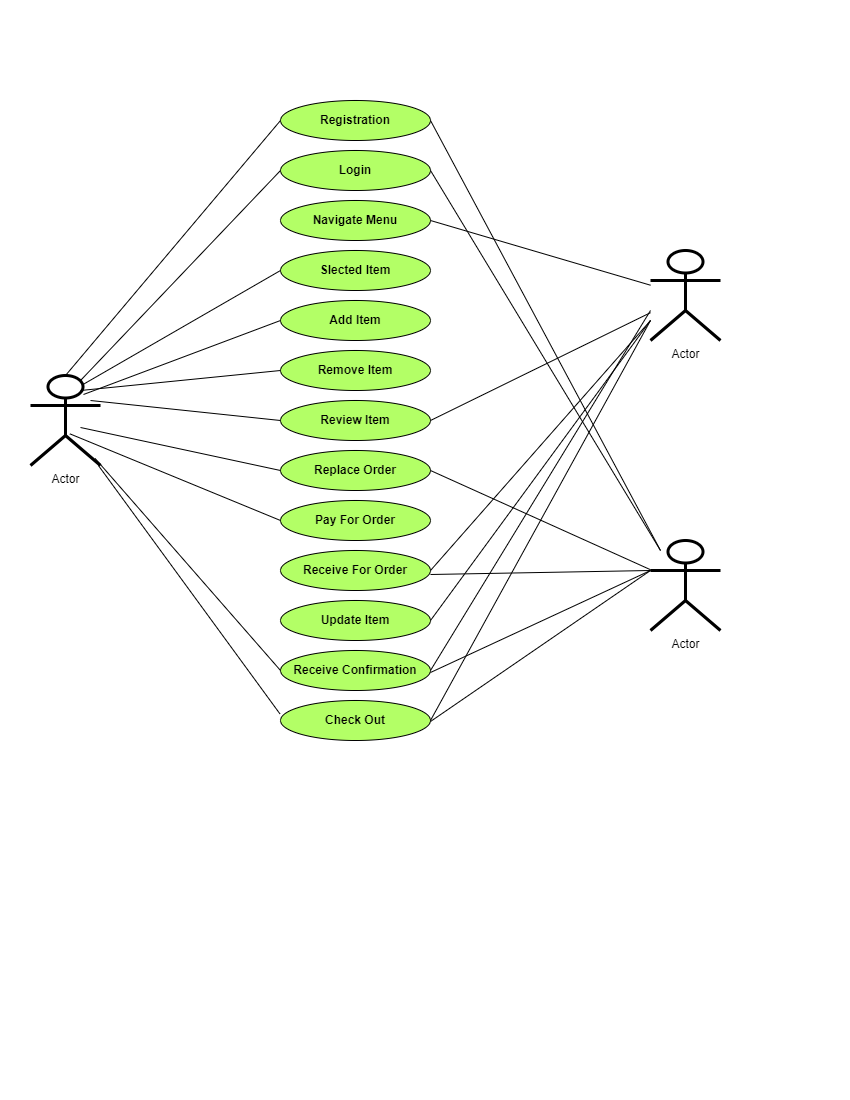

The diagram above was exported from draw.io. Its source (the exported page's mxGraphModel, read from the mxfile embedded in the PNG):
<mxGraphModel dx="794" dy="398" grid="1" gridSize="10" guides="1" tooltips="1" connect="1" arrows="1" fold="1" page="1" pageScale="1" pageWidth="850" pageHeight="1100" math="0" shadow="0">
  <root>
    <mxCell id="0" />
    <mxCell id="1" parent="0" />
    <mxCell id="r2MJTfwXPo8P83taO3ng-1" value="&lt;span style=&quot;font-size: 12px;&quot;&gt;&lt;font style=&quot;font-size: 12px;&quot;&gt;Registration&lt;/font&gt;&lt;/span&gt;" style="ellipse;whiteSpace=wrap;html=1;fillStyle=auto;fillColor=#B3FF66;noLabel=0;fontStyle=1;fontSize=12;" vertex="1" parent="1">
      <mxGeometry x="280" y="100" width="150" height="40" as="geometry" />
    </mxCell>
    <mxCell id="r2MJTfwXPo8P83taO3ng-3" value="Login" style="ellipse;whiteSpace=wrap;html=1;fillStyle=auto;fillColor=#B3FF66;noLabel=0;fontSize=12;fontStyle=1" vertex="1" parent="1">
      <mxGeometry x="280" y="150" width="150" height="40" as="geometry" />
    </mxCell>
    <mxCell id="r2MJTfwXPo8P83taO3ng-4" value="Navigate Menu" style="ellipse;whiteSpace=wrap;html=1;fillStyle=auto;fillColor=#B3FF66;noLabel=0;fontSize=12;fontStyle=1" vertex="1" parent="1">
      <mxGeometry x="280" y="200" width="150" height="40" as="geometry" />
    </mxCell>
    <mxCell id="r2MJTfwXPo8P83taO3ng-5" value="Slected Item" style="ellipse;whiteSpace=wrap;html=1;fillStyle=auto;fillColor=#B3FF66;noLabel=0;fontSize=12;fontStyle=1" vertex="1" parent="1">
      <mxGeometry x="280" y="250" width="150" height="40" as="geometry" />
    </mxCell>
    <mxCell id="r2MJTfwXPo8P83taO3ng-6" value="Add Item" style="ellipse;whiteSpace=wrap;html=1;fillStyle=auto;fillColor=#B3FF66;noLabel=0;fontSize=12;fontStyle=1" vertex="1" parent="1">
      <mxGeometry x="280" y="300" width="150" height="40" as="geometry" />
    </mxCell>
    <mxCell id="r2MJTfwXPo8P83taO3ng-7" value="Remove Item" style="ellipse;whiteSpace=wrap;html=1;fillStyle=auto;fillColor=#B3FF66;noLabel=0;fontSize=12;fontStyle=1" vertex="1" parent="1">
      <mxGeometry x="280" y="350" width="150" height="40" as="geometry" />
    </mxCell>
    <mxCell id="r2MJTfwXPo8P83taO3ng-8" value="Review Item" style="ellipse;whiteSpace=wrap;html=1;fillStyle=auto;fillColor=#B3FF66;noLabel=0;fontSize=12;fontStyle=1" vertex="1" parent="1">
      <mxGeometry x="280" y="400" width="150" height="40" as="geometry" />
    </mxCell>
    <mxCell id="r2MJTfwXPo8P83taO3ng-9" value="Replace Order" style="ellipse;whiteSpace=wrap;html=1;fillStyle=auto;fillColor=#B3FF66;noLabel=0;fontSize=12;fontStyle=1" vertex="1" parent="1">
      <mxGeometry x="280" y="450" width="150" height="40" as="geometry" />
    </mxCell>
    <mxCell id="r2MJTfwXPo8P83taO3ng-10" value="Pay For Order" style="ellipse;whiteSpace=wrap;html=1;fillStyle=auto;fillColor=#B3FF66;noLabel=0;fontSize=12;fontStyle=1" vertex="1" parent="1">
      <mxGeometry x="280" y="500" width="150" height="40" as="geometry" />
    </mxCell>
    <mxCell id="r2MJTfwXPo8P83taO3ng-11" value="Update Item" style="ellipse;whiteSpace=wrap;html=1;fillStyle=auto;fillColor=#B3FF66;noLabel=0;fontSize=12;fontStyle=1" vertex="1" parent="1">
      <mxGeometry x="280" y="600" width="150" height="40" as="geometry" />
    </mxCell>
    <mxCell id="r2MJTfwXPo8P83taO3ng-12" value="Receive For Order" style="ellipse;whiteSpace=wrap;html=1;fillStyle=auto;fillColor=#B3FF66;noLabel=0;fontSize=12;fontStyle=1" vertex="1" parent="1">
      <mxGeometry x="280" y="550" width="150" height="40" as="geometry" />
    </mxCell>
    <UserObject label="Actor" tooltip="Resturant Employee" id="r2MJTfwXPo8P83taO3ng-14">
      <mxCell style="shape=umlActor;verticalLabelPosition=bottom;verticalAlign=top;html=1;labelBorderColor=none;labelBackgroundColor=none;strokeWidth=3;" vertex="1" parent="1">
        <mxGeometry x="650" y="540" width="70" height="90" as="geometry" />
      </mxCell>
    </UserObject>
    <UserObject label="Actor" tooltip="Admin" id="r2MJTfwXPo8P83taO3ng-16">
      <mxCell style="shape=umlActor;verticalLabelPosition=bottom;verticalAlign=top;html=1;labelBorderColor=none;labelBackgroundColor=none;align=center;strokeWidth=3;" vertex="1" parent="1">
        <mxGeometry x="650" y="250" width="70" height="90" as="geometry" />
      </mxCell>
    </UserObject>
    <UserObject label="Actor" tooltip="Customer" id="r2MJTfwXPo8P83taO3ng-17">
      <mxCell style="shape=umlActor;verticalLabelPosition=bottom;verticalAlign=top;html=1;labelBorderColor=none;labelBackgroundColor=none;strokeWidth=3;" vertex="1" parent="1">
        <mxGeometry x="30" y="375" width="70" height="90" as="geometry" />
      </mxCell>
    </UserObject>
    <mxCell id="r2MJTfwXPo8P83taO3ng-26" value="" style="endArrow=none;html=1;rounded=0;entryX=0;entryY=0.5;entryDx=0;entryDy=0;exitX=0.5;exitY=0;exitDx=0;exitDy=0;exitPerimeter=0;" edge="1" parent="1" source="r2MJTfwXPo8P83taO3ng-17" target="r2MJTfwXPo8P83taO3ng-1">
      <mxGeometry width="50" height="50" relative="1" as="geometry">
        <mxPoint x="80" y="300" as="sourcePoint" />
        <mxPoint x="230" y="180" as="targetPoint" />
      </mxGeometry>
    </mxCell>
    <mxCell id="r2MJTfwXPo8P83taO3ng-27" value="" style="endArrow=none;html=1;rounded=0;entryX=0;entryY=0.5;entryDx=0;entryDy=0;exitX=0.714;exitY=0.056;exitDx=0;exitDy=0;exitPerimeter=0;" edge="1" parent="1" source="r2MJTfwXPo8P83taO3ng-17" target="r2MJTfwXPo8P83taO3ng-3">
      <mxGeometry width="50" height="50" relative="1" as="geometry">
        <mxPoint x="70" y="370" as="sourcePoint" />
        <mxPoint x="280" y="120" as="targetPoint" />
      </mxGeometry>
    </mxCell>
    <mxCell id="r2MJTfwXPo8P83taO3ng-28" value="" style="endArrow=none;html=1;rounded=0;entryX=0;entryY=0.5;entryDx=0;entryDy=0;exitX=0.75;exitY=0.1;exitDx=0;exitDy=0;exitPerimeter=0;" edge="1" parent="1" source="r2MJTfwXPo8P83taO3ng-17" target="r2MJTfwXPo8P83taO3ng-5">
      <mxGeometry width="50" height="50" relative="1" as="geometry">
        <mxPoint x="100" y="310" as="sourcePoint" />
        <mxPoint x="280" y="220" as="targetPoint" />
      </mxGeometry>
    </mxCell>
    <mxCell id="r2MJTfwXPo8P83taO3ng-29" value="Receive Confirmation" style="ellipse;whiteSpace=wrap;html=1;fillStyle=auto;fillColor=#B3FF66;noLabel=0;fontSize=12;fontStyle=1" vertex="1" parent="1">
      <mxGeometry x="280" y="650" width="150" height="40" as="geometry" />
    </mxCell>
    <mxCell id="r2MJTfwXPo8P83taO3ng-30" value="Check Out" style="ellipse;whiteSpace=wrap;html=1;fillStyle=auto;fillColor=#B3FF66;noLabel=0;fontSize=12;fontStyle=1" vertex="1" parent="1">
      <mxGeometry x="280" y="700" width="150" height="40" as="geometry" />
    </mxCell>
    <mxCell id="r2MJTfwXPo8P83taO3ng-31" value="" style="endArrow=none;html=1;rounded=0;entryX=-0.004;entryY=0.333;entryDx=0;entryDy=0;entryPerimeter=0;" edge="1" parent="1" source="r2MJTfwXPo8P83taO3ng-17" target="r2MJTfwXPo8P83taO3ng-30">
      <mxGeometry width="50" height="50" relative="1" as="geometry">
        <mxPoint x="350" y="340" as="sourcePoint" />
        <mxPoint x="170" y="644" as="targetPoint" />
      </mxGeometry>
    </mxCell>
    <mxCell id="r2MJTfwXPo8P83taO3ng-32" value="" style="endArrow=none;html=1;rounded=0;entryX=0;entryY=0.5;entryDx=0;entryDy=0;exitX=0.924;exitY=0.922;exitDx=0;exitDy=0;exitPerimeter=0;" edge="1" parent="1" source="r2MJTfwXPo8P83taO3ng-17" target="r2MJTfwXPo8P83taO3ng-29">
      <mxGeometry width="50" height="50" relative="1" as="geometry">
        <mxPoint x="90" y="446" as="sourcePoint" />
        <mxPoint x="280" y="694" as="targetPoint" />
      </mxGeometry>
    </mxCell>
    <mxCell id="r2MJTfwXPo8P83taO3ng-33" value="" style="endArrow=none;html=1;rounded=0;entryX=0;entryY=0.5;entryDx=0;entryDy=0;exitX=0.562;exitY=0.648;exitDx=0;exitDy=0;exitPerimeter=0;" edge="1" parent="1" source="r2MJTfwXPo8P83taO3ng-17" target="r2MJTfwXPo8P83taO3ng-10">
      <mxGeometry width="50" height="50" relative="1" as="geometry">
        <mxPoint x="85" y="410" as="sourcePoint" />
        <mxPoint x="280" y="622" as="targetPoint" />
      </mxGeometry>
    </mxCell>
    <mxCell id="r2MJTfwXPo8P83taO3ng-34" value="" style="endArrow=none;html=1;rounded=0;entryX=0;entryY=0.5;entryDx=0;entryDy=0;" edge="1" parent="1" target="r2MJTfwXPo8P83taO3ng-9">
      <mxGeometry width="50" height="50" relative="1" as="geometry">
        <mxPoint x="80" y="427" as="sourcePoint" />
        <mxPoint x="280" y="513.5" as="targetPoint" />
      </mxGeometry>
    </mxCell>
    <mxCell id="r2MJTfwXPo8P83taO3ng-35" value="" style="endArrow=none;html=1;rounded=0;entryX=0;entryY=0.5;entryDx=0;entryDy=0;" edge="1" parent="1" target="r2MJTfwXPo8P83taO3ng-8">
      <mxGeometry width="50" height="50" relative="1" as="geometry">
        <mxPoint x="90" y="400" as="sourcePoint" />
        <mxPoint x="291" y="433.5" as="targetPoint" />
      </mxGeometry>
    </mxCell>
    <mxCell id="r2MJTfwXPo8P83taO3ng-36" value="" style="endArrow=none;html=1;rounded=0;entryX=0;entryY=0.5;entryDx=0;entryDy=0;exitX=0.75;exitY=0.1;exitDx=0;exitDy=0;exitPerimeter=0;" edge="1" parent="1" target="r2MJTfwXPo8P83taO3ng-6">
      <mxGeometry width="50" height="50" relative="1" as="geometry">
        <mxPoint x="83" y="394" as="sourcePoint" />
        <mxPoint x="290" y="280" as="targetPoint" />
      </mxGeometry>
    </mxCell>
    <mxCell id="r2MJTfwXPo8P83taO3ng-37" value="" style="endArrow=none;html=1;rounded=0;entryX=0;entryY=0.5;entryDx=0;entryDy=0;" edge="1" parent="1" target="r2MJTfwXPo8P83taO3ng-7">
      <mxGeometry width="50" height="50" relative="1" as="geometry">
        <mxPoint x="80" y="390" as="sourcePoint" />
        <mxPoint x="290" y="330" as="targetPoint" />
      </mxGeometry>
    </mxCell>
    <mxCell id="r2MJTfwXPo8P83taO3ng-38" value="" style="endArrow=none;html=1;rounded=0;exitX=1;exitY=0.5;exitDx=0;exitDy=0;" edge="1" parent="1" source="r2MJTfwXPo8P83taO3ng-4" target="r2MJTfwXPo8P83taO3ng-16">
      <mxGeometry width="50" height="50" relative="1" as="geometry">
        <mxPoint x="470" y="300" as="sourcePoint" />
        <mxPoint x="520" y="250" as="targetPoint" />
      </mxGeometry>
    </mxCell>
    <mxCell id="r2MJTfwXPo8P83taO3ng-42" value="" style="endArrow=none;html=1;rounded=0;exitX=1;exitY=0.5;exitDx=0;exitDy=0;" edge="1" parent="1" source="r2MJTfwXPo8P83taO3ng-1">
      <mxGeometry width="50" height="50" relative="1" as="geometry">
        <mxPoint x="510" y="180" as="sourcePoint" />
        <mxPoint x="660" y="550" as="targetPoint" />
      </mxGeometry>
    </mxCell>
    <mxCell id="r2MJTfwXPo8P83taO3ng-43" value="" style="endArrow=none;html=1;rounded=0;exitX=1;exitY=0.5;exitDx=0;exitDy=0;" edge="1" parent="1">
      <mxGeometry width="50" height="50" relative="1" as="geometry">
        <mxPoint x="430" y="170" as="sourcePoint" />
        <mxPoint x="660" y="550" as="targetPoint" />
      </mxGeometry>
    </mxCell>
    <mxCell id="r2MJTfwXPo8P83taO3ng-44" value="" style="endArrow=none;html=1;rounded=0;exitX=1;exitY=0.5;exitDx=0;exitDy=0;" edge="1" parent="1" target="r2MJTfwXPo8P83taO3ng-16">
      <mxGeometry width="50" height="50" relative="1" as="geometry">
        <mxPoint x="430" y="420" as="sourcePoint" />
        <mxPoint x="650" y="485" as="targetPoint" />
      </mxGeometry>
    </mxCell>
    <mxCell id="r2MJTfwXPo8P83taO3ng-45" value="" style="endArrow=none;html=1;rounded=0;exitX=1;exitY=0.5;exitDx=0;exitDy=0;" edge="1" parent="1" source="r2MJTfwXPo8P83taO3ng-9" target="r2MJTfwXPo8P83taO3ng-14">
      <mxGeometry width="50" height="50" relative="1" as="geometry">
        <mxPoint x="430" y="458" as="sourcePoint" />
        <mxPoint x="630" y="540.6666870117188" as="targetPoint" />
      </mxGeometry>
    </mxCell>
    <mxCell id="r2MJTfwXPo8P83taO3ng-46" value="" style="endArrow=none;html=1;rounded=0;exitX=1;exitY=0.5;exitDx=0;exitDy=0;" edge="1" parent="1">
      <mxGeometry width="50" height="50" relative="1" as="geometry">
        <mxPoint x="430" y="574" as="sourcePoint" />
        <mxPoint x="650" y="570" as="targetPoint" />
      </mxGeometry>
    </mxCell>
    <mxCell id="r2MJTfwXPo8P83taO3ng-47" value="" style="endArrow=none;html=1;rounded=0;" edge="1" parent="1">
      <mxGeometry width="50" height="50" relative="1" as="geometry">
        <mxPoint x="430" y="570" as="sourcePoint" />
        <mxPoint x="650" y="320" as="targetPoint" />
      </mxGeometry>
    </mxCell>
    <mxCell id="r2MJTfwXPo8P83taO3ng-48" value="" style="endArrow=none;html=1;rounded=0;exitX=1;exitY=0.5;exitDx=0;exitDy=0;exitPerimeter=0;" edge="1" parent="1" source="r2MJTfwXPo8P83taO3ng-11">
      <mxGeometry width="50" height="50" relative="1" as="geometry">
        <mxPoint x="440" y="580" as="sourcePoint" />
        <mxPoint x="650" y="320" as="targetPoint" />
      </mxGeometry>
    </mxCell>
    <mxCell id="r2MJTfwXPo8P83taO3ng-49" value="" style="endArrow=none;html=1;rounded=0;exitX=1;exitY=0.5;exitDx=0;exitDy=0;" edge="1" parent="1" source="r2MJTfwXPo8P83taO3ng-29">
      <mxGeometry width="50" height="50" relative="1" as="geometry">
        <mxPoint x="440" y="630" as="sourcePoint" />
        <mxPoint x="650" y="310" as="targetPoint" />
      </mxGeometry>
    </mxCell>
    <mxCell id="r2MJTfwXPo8P83taO3ng-50" value="" style="endArrow=none;html=1;rounded=0;exitX=1;exitY=0.5;exitDx=0;exitDy=0;" edge="1" parent="1">
      <mxGeometry width="50" height="50" relative="1" as="geometry">
        <mxPoint x="430" y="672" as="sourcePoint" />
        <mxPoint x="650" y="570" as="targetPoint" />
      </mxGeometry>
    </mxCell>
    <mxCell id="r2MJTfwXPo8P83taO3ng-51" value="" style="endArrow=none;html=1;rounded=0;exitX=1;exitY=0.5;exitDx=0;exitDy=0;" edge="1" parent="1">
      <mxGeometry width="50" height="50" relative="1" as="geometry">
        <mxPoint x="430" y="721" as="sourcePoint" />
        <mxPoint x="650" y="570" as="targetPoint" />
      </mxGeometry>
    </mxCell>
    <mxCell id="r2MJTfwXPo8P83taO3ng-52" value="" style="endArrow=none;html=1;rounded=0;" edge="1" parent="1">
      <mxGeometry width="50" height="50" relative="1" as="geometry">
        <mxPoint x="430" y="720" as="sourcePoint" />
        <mxPoint x="650" y="320" as="targetPoint" />
      </mxGeometry>
    </mxCell>
  </root>
</mxGraphModel>